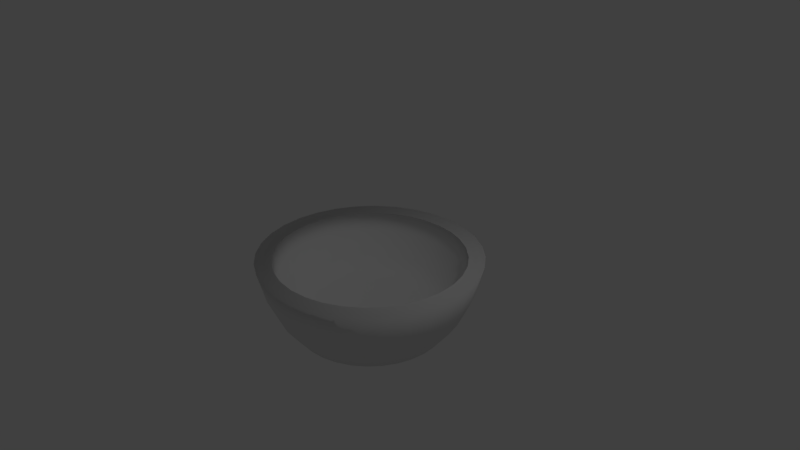 # Source: Bowl.blend  (saved by Blender 2.79.0; exported with 4.5.12 LTS)
import bpy
from mathutils import Matrix  # noqa: F401  (used for matrix-valued properties, if any)

bpy.ops.wm.read_factory_settings(use_empty=True)
scene = bpy.context.scene
scene.name = 'Scene'

# ---- collections
col_collection_1 = bpy.data.collections.new('Collection 1'); scene.collection.children.link(col_collection_1)

# ---- world
world_world = bpy.data.worlds.new('World'); scene.world = world_world
world_world.color = (0.05088, 0.05088, 0.05088)
world_world.use_sun_shadow = False
world_world.sun_shadow_jitter_overblur = 0.0
world_world.cycles.sampling_method = 'MANUAL'

# ---- cameras
cam_camera = bpy.data.cameras.new('Camera')
cam_camera.clip_end = 100.0
cam_camera.lens = 35.0
cam_camera.sensor_width = 32.0
cam_camera.sensor_height = 18.0
cam_camera.ortho_scale = 7.314
cam_camera.dof.focus_distance = 0.0
cam_camera.dof.aperture_fstop = 128.0

# ---- lights
light_lamp = bpy.data.lights.new('Lamp', 'POINT')
light_lamp.transmission_factor = 0.0
light_lamp.cutoff_distance = 30.0
light_lamp.energy = 100.0
light_lamp.shadow_buffer_clip_start = 1.001
light_lamp.shadow_soft_size = 0.1
light_lamp.shadow_maximum_resolution = 0.006
light_lamp.use_absolute_resolution = True

# ---- meshes
me_cylinder = bpy.data.meshes.new('Cylinder')
me_cylinder.from_pydata([(0.0, 1.016, -1.053), (0.7071, 0.7229, -1.053), (0.8315, 0.5714, -1.053), (0.9239, 0.3985, -1.053), (0.9808, 0.2109, -1.053), (0.5556, -0.8156, -1.053), (0.3827, -0.9081, -1.053), (-0.5556, -0.8156, -1.053), (-0.9239, -0.3669, -1.053), (-0.9808, 0.2109, -1.053), (-0.8315, 0.5714, -1.053), (-0.7071, 0.7229, -1.053), (-0.3827, 0.9397, -1.053), (-0.1951, 0.9966, -1.053), (0.8253, 1.251, -0.02309), (1.05, 1.066, -0.02309), (1.372, 0.5843, -0.02309), (1.457, 0.3056, -0.02309), (1.457, -0.274, -0.02309), (0.8253, -1.219, -0.02309), (0.2898, -1.441, -0.02309), (-0.5685, -1.357, -0.02309), (-0.8253, -1.219, -0.02309), (-1.05, -1.035, -0.02309), (-1.485, 0.01583, -0.02309), (-1.457, 0.3056, -0.02309), (-1.372, 0.5843, -0.02309), (-1.235, 0.8411, -0.02309), (-1.05, 1.066, -0.02309), (-0.8253, 1.251, -0.02309), (-0.5685, 1.388, -0.02309), (0.238, -1.18, -0.7747), (0.1951, -0.965, -1.053), (0.4668, -1.111, -0.7747), (0.6777, -0.9984, -0.7747), (0.8625, -0.8467, -0.7747), (0.7071, -0.6913, -1.053), (1.014, -0.6618, -0.7747), (0.8315, -0.5397, -1.053), (1.127, -0.451, -0.7747), (0.9239, -0.3669, -1.053), (1.196, -0.2221, -0.7747), (0.9808, -0.1793, -1.053), (1.22, 0.01583, -0.7747), (1.0, 0.01583, -1.053), (1.196, 0.2538, -0.7747), (1.127, 0.4826, -0.7747), (1.014, 0.6935, -0.7747), (0.8625, 0.8783, -0.7747), (0.6777, 1.03, -0.7747), (0.5556, 0.8473, -1.053), (0.4668, 1.143, -0.7747), (0.3827, 0.9397, -1.053), (-2.61e-08, 1.236, -0.7747), (0.238, 1.212, -0.7747), (0.1951, 0.9966, -1.053), (-3.258e-07, -0.9842, -1.053), (-4.235e-07, -1.204, -0.7747), (-0.1951, -0.965, -1.053), (-0.238, -1.18, -0.7747), (-0.3827, -0.9081, -1.053), (-0.4668, -1.111, -0.7747), (-0.6777, -0.9984, -0.7747), (-0.7071, -0.6913, -1.053), (-0.8625, -0.8467, -0.7747), (-0.8315, -0.5397, -1.053), (-1.014, -0.6618, -0.7747), (-1.127, -0.451, -0.7747), (-0.9808, -0.1793, -1.053), (-1.196, -0.2221, -0.7747), (-1.0, 0.01583, -1.053), (-1.22, 0.01583, -0.7747), (-1.196, 0.2538, -0.7747), (-0.9239, 0.3985, -1.053), (-1.127, 0.4826, -0.7747), (-1.014, 0.6935, -0.7747), (-0.8625, 0.8783, -0.7747), (-0.5556, 0.8473, -1.053), (-0.6777, 1.03, -0.7747), (-0.4668, 1.143, -0.7747), (-0.238, 1.212, -0.7747), (0.2685, 1.366, -0.4362), (-3.842e-08, 1.392, -0.4362), (0.5267, 1.287, -0.4362), (0.7646, 1.16, -0.4362), (0.9732, 0.989, -0.4362), (1.144, 0.7804, -0.4362), (1.272, 0.5425, -0.4362), (1.35, 0.2843, -0.4362), (1.376, 0.01583, -0.4362), (1.35, -0.2527, -0.4362), (1.272, -0.5108, -0.4362), (1.144, -0.7488, -0.4362), (0.9732, -0.9573, -0.4362), (0.7646, -1.128, -0.4362), (0.5267, -1.256, -0.4362), (0.2685, -1.334, -0.4362), (-4.869e-07, -1.36, -0.4362), (-0.2685, -1.334, -0.4362), (-0.5267, -1.256, -0.4362), (-0.7646, -1.128, -0.4362), (-0.9732, -0.9573, -0.4362), (-1.144, -0.7488, -0.4362), (-1.272, -0.5108, -0.4362), (-1.35, -0.2527, -0.4362), (-1.376, 0.01583, -0.4362), (-1.35, 0.2843, -0.4362), (-1.272, 0.5425, -0.4362), (-1.144, 0.7804, -0.4362), (-0.9732, 0.989, -0.4362), (-0.7646, 1.16, -0.4362), (-0.5267, 1.287, -0.4362), (-0.2685, 1.366, -0.4362), (0.2898, 1.473, -0.02309), (-4.572e-08, 1.501, -0.02309), (0.5685, 1.388, -0.02309), (1.235, 0.8411, -0.02309), (1.485, 0.01583, -0.02309), (1.372, -0.5526, -0.02309), (1.235, -0.8095, -0.02309), (1.05, -1.035, -0.02309), (0.5685, -1.357, -0.02309), (-5.298e-07, -1.47, -0.02309), (-0.2898, -1.441, -0.02309), (-1.235, -0.8095, -0.02309), (-1.372, -0.5526, -0.02309), (-1.457, -0.274, -0.02309), (-0.2898, 1.473, -0.02309), (0.7657, 1.162, -0.02309), (0.9746, 0.9904, -0.02309), (1.273, 0.5433, -0.02309), (1.352, 0.2847, -0.02309), (1.352, -0.2531, -0.02309), (0.7657, -1.13, -0.02309), (0.2689, -1.336, -0.02309), (-0.5275, -1.258, -0.02309), (-0.7657, -1.13, -0.02309), (-0.9746, -0.9588, -0.02309), (-1.378, 0.01583, -0.02309), (-1.352, 0.2847, -0.02309), (-1.273, 0.5433, -0.02309), (-1.146, 0.7816, -0.02309), (-0.9746, 0.9904, -0.02309), (-0.7657, 1.162, -0.02309), (-0.5275, 1.289, -0.02309), (0.2689, 1.368, -0.02309), (-3.631e-08, 1.394, -0.02309), (0.5275, 1.289, -0.02309), (1.146, 0.7816, -0.02309), (1.378, 0.01583, -0.02309), (1.273, -0.5116, -0.02309), (1.146, -0.7499, -0.02309), (0.9746, -0.9588, -0.02309), (0.5275, -1.258, -0.02309), (-4.854e-07, -1.362, -0.02309), (-0.2689, -1.336, -0.02309), (-1.146, -0.7499, -0.02309), (-1.273, -0.5116, -0.02309), (-1.352, -0.2531, -0.02309), (-0.2689, 1.368, -0.02309), (0.7238, 1.099, -0.2763), (0.9212, 0.937, -0.2763), (1.204, 0.5144, -0.2763), (1.278, 0.27, -0.2763), (1.278, -0.2383, -0.2763), (0.7238, -1.067, -0.2763), (0.2541, -1.262, -0.2763), (-0.4985, -1.188, -0.2763), (-0.7238, -1.067, -0.2763), (-0.9212, -0.9053, -0.2763), (-1.303, 0.01583, -0.2763), (-1.278, 0.27, -0.2763), (-1.204, 0.5144, -0.2763), (-1.083, 0.7396, -0.2763), (-0.9212, 0.937, -0.2763), (-0.7237, 1.099, -0.2763), (-0.4985, 1.219, -0.2763), (0.2541, 1.294, -0.2763), (-2.987e-08, 1.319, -0.2763), (0.4985, 1.219, -0.2763), (1.083, 0.7396, -0.2763), (1.303, 0.01583, -0.2763), (1.204, -0.4827, -0.2763), (1.083, -0.7079, -0.2763), (0.9212, -0.9053, -0.2763), (0.4985, -1.188, -0.2763), (-4.544e-07, -1.287, -0.2763), (-0.2541, -1.262, -0.2763), (-1.083, -0.7079, -0.2763), (-1.204, -0.4827, -0.2763), (-1.278, -0.2383, -0.2763), (-0.2541, 1.294, -0.2763), (0.6274, 0.9549, -0.6245), (0.7986, 0.8144, -0.6245), (1.043, 0.448, -0.6245), (1.108, 0.2362, -0.6245), (1.108, -0.2045, -0.6245), (0.6274, -0.9232, -0.6245), (0.2203, -1.092, -0.6245), (-0.4322, -1.028, -0.6245), (-0.6274, -0.9232, -0.6245), (-0.7986, -0.7828, -0.6245), (-1.129, 0.01583, -0.6245), (-1.108, 0.2362, -0.6245), (-1.043, 0.448, -0.6245), (-0.939, 0.6433, -0.6245), (-0.7986, 0.8144, -0.6245), (-0.6274, 0.9549, -0.6245), (-0.4322, 1.059, -0.6245), (0.2203, 1.123, -0.6245), (-1.4e-08, 1.145, -0.6245), (0.4322, 1.059, -0.6245), (0.939, 0.6433, -0.6245), (1.129, 0.01583, -0.6245), (1.043, -0.4164, -0.6245), (0.939, -0.6116, -0.6245), (0.7986, -0.7828, -0.6245), (0.4322, -1.028, -0.6245), (-3.82e-07, -1.114, -0.6245), (-0.2203, -1.092, -0.6245), (-0.939, -0.6116, -0.6245), (-1.043, -0.4164, -0.6245), (-1.108, -0.2045, -0.6245), (-0.2203, 1.123, -0.6245), (0.4388, 0.6726, -0.8355), (0.5585, 0.5743, -0.8355), (0.7297, 0.3181, -0.8355), (0.7747, 0.1699, -0.8355), (0.7747, -0.1383, -0.8355), (0.4388, -0.6409, -0.8355), (0.1541, -0.7589, -0.8355), (-0.3023, -0.7139, -0.8355), (-0.4388, -0.6409, -0.8355), (-0.5585, -0.5427, -0.8355), (-0.7899, 0.01583, -0.8355), (-0.7747, 0.1699, -0.8355), (-0.7297, 0.3181, -0.8355), (-0.6567, 0.4546, -0.8355), (-0.5585, 0.5743, -0.8355), (-0.4388, 0.6726, -0.8355), (-0.3023, 0.7456, -0.8355), (0.1541, 0.7905, -0.8355), (7.146e-09, 0.8057, -0.8355), (0.3023, 0.7456, -0.8355), (0.6567, 0.4546, -0.8355), (0.7899, 0.01583, -0.8355), (0.7297, -0.2864, -0.8355), (0.6567, -0.423, -0.8355), (0.5585, -0.5427, -0.8355), (0.3023, -0.7139, -0.8355), (-2.502e-07, -0.774, -0.8355), (-0.1541, -0.7589, -0.8355), (-0.6567, -0.423, -0.8355), (-0.7297, -0.2864, -0.8355), (-0.7747, -0.1383, -0.8355), (-0.1541, 0.7905, -0.8355), (6.751e-09, 0.9361, -0.981), (0.6508, 0.6666, -0.981), (0.7652, 0.5271, -0.981), (0.8503, 0.368, -0.981), (0.9026, 0.1954, -0.981), (0.5113, -0.7494, -0.981), (0.3522, -0.8344, -0.981), (-0.5113, -0.7494, -0.981), (-0.8503, -0.3364, -0.981), (-0.9026, 0.1954, -0.981), (-0.7652, 0.5271, -0.981), (-0.6508, 0.6666, -0.981), (-0.3522, 0.8661, -0.981), (-0.1795, 0.9185, -0.981), (0.219, -1.085, -0.725), (0.1795, -0.8868, -0.981), (0.4296, -1.021, -0.725), (0.6237, -0.9176, -0.725), (0.7938, -0.778, -0.725), (0.6508, -0.6349, -0.981), (0.9334, -0.6078, -0.725), (0.7652, -0.4955, -0.981), (1.037, -0.4138, -0.725), (0.8503, -0.3364, -0.981), (1.101, -0.2032, -0.725), (0.9026, -0.1637, -0.981), (1.123, 0.01583, -0.725), (0.9203, 0.01583, -0.981), (1.101, 0.2348, -0.725), (1.037, 0.4454, -0.725), (0.9334, 0.6395, -0.725), (0.7938, 0.8096, -0.725), (0.6237, 0.9492, -0.725), (0.5113, 0.781, -0.981), (0.4296, 1.053, -0.725), (0.3522, 0.8661, -0.981), (-1.727e-08, 1.138, -0.725), (0.219, 1.117, -0.725), (0.1795, 0.9185, -0.981), (-2.931e-07, -0.9045, -0.981), (-3.83e-07, -1.107, -0.725), (-0.1795, -0.8868, -0.981), (-0.219, -1.085, -0.725), (-0.3522, -0.8344, -0.981), (-0.4296, -1.021, -0.725), (-0.6237, -0.9176, -0.725), (-0.6508, -0.6349, -0.981), (-0.7938, -0.7779, -0.725), (-0.7652, -0.4955, -0.981), (-0.9334, -0.6078, -0.725), (-1.037, -0.4138, -0.725), (-0.9026, -0.1637, -0.981), (-1.101, -0.2032, -0.725), (-0.9203, 0.01583, -0.981), (-1.123, 0.01583, -0.725), (-1.101, 0.2348, -0.725), (-0.8503, 0.368, -0.981), (-1.037, 0.4454, -0.725), (-0.9334, 0.6395, -0.725), (-0.7938, 0.8096, -0.725), (-0.5113, 0.781, -0.981), (-0.6237, 0.9492, -0.725), (-0.4296, 1.053, -0.725), (-0.219, 1.117, -0.725), (0.2471, 1.258, -0.4135), (-2.86e-08, 1.282, -0.4135), (0.4847, 1.186, -0.4135), (0.7037, 1.069, -0.4135), (0.8956, 0.9114, -0.4135), (1.053, 0.7195, -0.4135), (1.17, 0.5005, -0.4135), (1.242, 0.2629, -0.4135), (1.267, 0.01583, -0.4135), (1.242, -0.2313, -0.4135), (1.17, -0.4689, -0.4135), (1.053, -0.6879, -0.4135), (0.8956, -0.8798, -0.4135), (0.7037, -1.037, -0.4135), (0.4847, -1.154, -0.4135), (0.2471, -1.226, -0.4135), (-4.413e-07, -1.251, -0.4135), (-0.2471, -1.226, -0.4135), (-0.4847, -1.154, -0.4135), (-0.7037, -1.037, -0.4135), (-0.8956, -0.8798, -0.4135), (-1.053, -0.6879, -0.4135), (-1.17, -0.4689, -0.4135), (-1.242, -0.2313, -0.4135), (-1.267, 0.01583, -0.4135), (-1.242, 0.2629, -0.4135), (-1.17, 0.5005, -0.4135), (-1.053, 0.7195, -0.4135), (-0.8956, 0.9114, -0.4135), (-0.7037, 1.069, -0.4135), (-0.4847, 1.186, -0.4135), (-0.2471, 1.258, -0.4135), (0.7047, 1.071, -0.03328), (0.8969, 0.9128, -0.03328), (1.172, 0.5012, -0.03328), (1.244, 0.2633, -0.03328), (1.244, -0.2316, -0.03328), (0.7047, -1.039, -0.03328), (0.2475, -1.228, -0.03328), (-0.4854, -1.156, -0.03328), (-0.7047, -1.039, -0.03328), (-0.8969, -0.8811, -0.03328), (-1.268, 0.01583, -0.03328), (-1.244, 0.2633, -0.03328), (-1.172, 0.5013, -0.03328), (-1.055, 0.7206, -0.03328), (-0.8969, 0.9128, -0.03328), (-0.7047, 1.071, -0.03328), (-0.4854, 1.188, -0.03328), (0.2475, 1.26, -0.03328), (-2.666e-08, 1.284, -0.03328), (0.4854, 1.188, -0.03328), (1.055, 0.7206, -0.03328), (1.268, 0.01583, -0.03328), (1.172, -0.4696, -0.03328), (1.055, -0.6889, -0.03328), (0.8969, -0.8811, -0.03328), (0.4854, -1.156, -0.03328), (-4.4e-07, -1.253, -0.03328), (-0.2475, -1.228, -0.03328), (-1.055, -0.6889, -0.03328), (-1.172, -0.4696, -0.03328), (-1.244, -0.2316, -0.03328), (-0.2475, 1.26, -0.03328), (0.6661, 1.013, -0.2663), (0.8478, 0.8636, -0.2663), (1.108, 0.4746, -0.2663), (1.176, 0.2497, -0.2663), (1.176, -0.2181, -0.2663), (0.6661, -0.981, -0.2663), (0.2339, -1.16, -0.2663), (-0.4588, -1.092, -0.2663), (-0.6661, -0.981, -0.2663), (-0.8478, -0.8319, -0.2663), (-1.199, 0.01583, -0.2663), (-1.176, 0.2497, -0.2663), (-1.108, 0.4746, -0.2663), (-0.9969, 0.6819, -0.2663), (-0.8478, 0.8636, -0.2663), (-0.6661, 1.013, -0.2663), (-0.4588, 1.123, -0.2663), (0.2339, 1.192, -0.2663), (-2.074e-08, 1.215, -0.2663), (0.4588, 1.123, -0.2663), (0.9969, 0.6819, -0.2663), (1.199, 0.01583, -0.2663), (1.108, -0.443, -0.2663), (0.9969, -0.6503, -0.2663), (0.8478, -0.8319, -0.2663), (0.4588, -1.092, -0.2663), (-4.114e-07, -1.183, -0.2663), (-0.2339, -1.16, -0.2663), (-0.9969, -0.6503, -0.2663), (-1.108, -0.443, -0.2663), (-1.176, -0.2181, -0.2663), (-0.2339, 1.192, -0.2663), (0.5775, 0.88, -0.5867), (0.735, 0.7508, -0.5867), (0.9603, 0.4136, -0.5867), (1.019, 0.2186, -0.5867), (1.019, -0.1869, -0.5867), (0.5775, -0.8484, -0.5867), (0.2028, -1.004, -0.5867), (-0.3978, -0.9444, -0.5867), (-0.5775, -0.8484, -0.5867), (-0.735, -0.7191, -0.5867), (-1.039, 0.01583, -0.5867), (-1.019, 0.2186, -0.5867), (-0.9603, 0.4136, -0.5867), (-0.8642, 0.5933, -0.5867), (-0.735, 0.7508, -0.5867), (-0.5774, 0.88, -0.5867), (-0.3978, 0.9761, -0.5867), (0.2028, 1.035, -0.5867), (-6.136e-09, 1.055, -0.5867), (0.3978, 0.9761, -0.5867), (0.8642, 0.5933, -0.5867), (1.039, 0.01583, -0.5867), (0.9603, -0.3819, -0.5867), (0.8642, -0.5616, -0.5867), (0.735, -0.7191, -0.5867), (0.3978, -0.9444, -0.5867), (-3.448e-07, -1.024, -0.5867), (-0.2028, -1.004, -0.5867), (-0.8642, -0.5616, -0.5867), (-0.9603, -0.3819, -0.5867), (-1.019, -0.1869, -0.5867), (-0.2028, 1.035, -0.5867), (0.4039, 0.6202, -0.7809), (0.514, 0.5298, -0.7809), (0.6716, 0.294, -0.7809), (0.713, 0.1576, -0.7809), (0.713, -0.126, -0.7809), (0.4039, -0.5886, -0.7809), (0.1418, -0.6971, -0.7809), (-0.2782, -0.6558, -0.7809), (-0.4039, -0.5886, -0.7809), (-0.514, -0.4982, -0.7809), (-0.7269, 0.01583, -0.7809), (-0.713, 0.1576, -0.7809), (-0.6716, 0.294, -0.7809), (-0.6044, 0.4197, -0.7809), (-0.514, 0.5298, -0.7809), (-0.4039, 0.6202, -0.7809), (-0.2782, 0.6874, -0.7809), (0.1418, 0.7288, -0.7809), (1.333e-08, 0.7427, -0.7809), (0.2782, 0.6874, -0.7809), (0.6044, 0.4197, -0.7809), (0.7269, 0.01583, -0.7809), (0.6716, -0.2624, -0.7809), (0.6044, -0.388, -0.7809), (0.514, -0.4982, -0.7809), (0.2782, -0.6558, -0.7809), (-2.235e-07, -0.7111, -0.7809), (-0.1418, -0.6971, -0.7809), (-0.6044, -0.388, -0.7809), (-0.6716, -0.2624, -0.7809), (-0.713, -0.126, -0.7809), (-0.1418, 0.7288, -0.7809)], [], [(0, 55, 52, 50, 1, 2, 3, 4, 44, 42, 40, 38, 36, 5, 6, 32, 56, 58, 60, 7, 63, 65, 8, 68, 70, 9, 73, 10, 11, 77, 12, 13), (13, 80, 53, 0), (12, 79, 80, 13), (49, 51, 83, 84), (77, 78, 79, 12), (11, 76, 78, 77), (10, 75, 76, 11), (73, 74, 75, 10), (9, 72, 74, 73), (70, 71, 72, 9), (68, 69, 71, 70), (8, 67, 69, 68), (65, 66, 67, 8), (63, 64, 66, 65), (7, 62, 64, 63), (60, 61, 62, 7), (58, 59, 61, 60), (56, 57, 59, 58), (32, 31, 57, 56), (6, 33, 31, 32), (5, 34, 33, 6), (36, 35, 34, 5), (38, 37, 35, 36), (40, 39, 37, 38), (42, 41, 39, 40), (44, 43, 41, 42), (4, 45, 43, 44), (3, 46, 45, 4), (2, 47, 46, 3), (1, 48, 47, 2), (50, 49, 48, 1), (52, 51, 49, 50), (55, 54, 51, 52), (0, 53, 54, 55), (101, 100, 22, 23), (35, 37, 92, 93), (66, 64, 101, 102), (79, 78, 110, 111), (43, 45, 88, 89), (59, 57, 97, 98), (74, 72, 106, 107), (48, 49, 84, 85), (34, 35, 93, 94), (67, 66, 102, 103), (80, 79, 111, 112), (41, 43, 89, 90), (61, 59, 98, 99), (75, 74, 107, 108), (47, 48, 85, 86), (33, 34, 94, 95), (69, 67, 103, 104), (54, 53, 82, 81), (53, 80, 112, 82), (39, 41, 90, 91), (62, 61, 99, 100), (76, 75, 108, 109), (46, 47, 86, 87), (31, 33, 95, 96), (71, 69, 104, 105), (51, 54, 81, 83), (37, 39, 91, 92), (64, 62, 100, 101), (78, 76, 109, 110), (45, 46, 87, 88), (57, 31, 96, 97), (72, 71, 105, 106), (88, 87, 16, 17), (102, 101, 23, 124), (89, 88, 17, 117), (103, 102, 124, 125), (90, 89, 117, 18), (104, 103, 125, 126), (91, 90, 18, 118), (105, 104, 126, 24), (92, 91, 118, 119), (106, 105, 24, 25), (93, 92, 119, 120), (107, 106, 25, 26), (94, 93, 120, 19), (108, 107, 26, 27), (95, 94, 19, 121), (81, 82, 114, 113), (109, 108, 27, 28), (96, 95, 121, 20), (83, 81, 113, 115), (110, 109, 28, 29), (97, 96, 20, 122), (84, 83, 115, 14), (111, 110, 29, 30), (98, 97, 122, 123), (85, 84, 14, 15), (112, 111, 30, 127), (99, 98, 123, 21), (86, 85, 15, 116), (82, 112, 127, 114), (100, 99, 21, 22), (87, 86, 116, 16), (121, 19, 133, 153), (123, 122, 154, 155), (26, 25, 139, 140), (20, 121, 153, 134), (125, 124, 156, 157), (27, 26, 140, 141), (122, 20, 134, 154), (126, 125, 157, 158), (28, 27, 141, 142), (21, 123, 155, 135), (29, 28, 142, 143), (114, 127, 159, 146), (124, 23, 137, 156), (30, 29, 143, 144), (24, 126, 158, 138), (127, 30, 144, 159), (14, 115, 147, 128), (116, 15, 129, 148), (16, 116, 148, 130), (15, 14, 128, 129), (117, 17, 131, 149), (113, 114, 146, 145), (17, 16, 130, 131), (18, 117, 149, 132), (115, 113, 145, 147), (22, 21, 135, 136), (118, 18, 132, 150), (119, 118, 150, 151), (23, 22, 136, 137), (19, 120, 152, 133), (120, 119, 151, 152), (25, 24, 138, 139), (136, 168, 167, 135), (156, 188, 169, 137), (158, 190, 189, 157), (137, 169, 168, 136), (138, 170, 190, 158), (146, 178, 191, 159), (139, 171, 170, 138), (159, 191, 176, 144), (128, 160, 179, 147), (140, 172, 171, 139), (148, 180, 161, 129), (141, 173, 172, 140), (130, 162, 180, 148), (142, 174, 173, 141), (149, 181, 163, 131), (143, 175, 174, 142), (132, 164, 181, 149), (144, 176, 175, 143), (150, 182, 164, 132), (145, 177, 178, 146), (133, 165, 184, 152), (147, 179, 177, 145), (153, 185, 165, 133), (151, 183, 182, 150), (134, 166, 185, 153), (152, 184, 183, 151), (129, 161, 160, 128), (154, 186, 166, 134), (155, 187, 186, 154), (131, 163, 162, 130), (135, 167, 187, 155), (157, 189, 188, 156), (172, 204, 203, 171), (180, 212, 193, 161), (173, 205, 204, 172), (162, 194, 212, 180), (174, 206, 205, 173), (181, 213, 195, 163), (175, 207, 206, 174), (164, 196, 213, 181), (176, 208, 207, 175), (182, 214, 196, 164), (177, 209, 210, 178), (165, 197, 216, 184), (179, 211, 209, 177), (185, 217, 197, 165), (183, 215, 214, 182), (166, 198, 217, 185), (184, 216, 215, 183), (161, 193, 192, 160), (186, 218, 198, 166), (187, 219, 218, 186), (163, 195, 194, 162), (167, 199, 219, 187), (189, 221, 220, 188), (168, 200, 199, 167), (188, 220, 201, 169), (190, 222, 221, 189), (169, 201, 200, 168), (170, 202, 222, 190), (178, 210, 223, 191), (171, 203, 202, 170), (191, 223, 208, 176), (160, 192, 211, 179), (207, 239, 238, 206), (196, 228, 245, 213), (208, 240, 239, 207), (214, 246, 228, 196), (209, 241, 242, 210), (197, 229, 248, 216), (211, 243, 241, 209), (217, 249, 229, 197), (215, 247, 246, 214), (198, 230, 249, 217), (216, 248, 247, 215), (193, 225, 224, 192), (218, 250, 230, 198), (219, 251, 250, 218), (195, 227, 226, 194), (199, 231, 251, 219), (221, 253, 252, 220), (200, 232, 231, 199), (220, 252, 233, 201), (222, 254, 253, 221), (201, 233, 232, 200), (202, 234, 254, 222), (210, 242, 255, 223), (203, 235, 234, 202), (223, 255, 240, 208), (192, 224, 243, 211), (204, 236, 235, 203), (212, 244, 225, 193), (205, 237, 236, 204), (194, 226, 244, 212), (206, 238, 237, 205), (213, 245, 227, 195), (225, 244, 226, 227, 245, 228, 246, 247, 248, 229, 249, 230, 250, 251, 231, 232, 233, 252, 253, 254, 234, 235, 236, 237, 238, 239, 240, 255, 242, 241, 243, 224), (256, 294, 291, 289, 257, 258, 259, 260, 283, 281, 279, 277, 275, 261, 262, 271, 295, 297, 299, 263, 302, 304, 264, 307, 309, 265, 312, 266, 267, 316, 268, 269), (269, 319, 292, 256), (268, 318, 319, 269), (288, 290, 322, 323), (316, 317, 318, 268), (267, 315, 317, 316), (266, 314, 315, 267), (312, 313, 314, 266), (265, 311, 313, 312), (309, 310, 311, 265), (307, 308, 310, 309), (264, 306, 308, 307), (304, 305, 306, 264), (302, 303, 305, 304), (263, 301, 303, 302), (299, 300, 301, 263), (297, 298, 300, 299), (295, 296, 298, 297), (271, 270, 296, 295), (262, 272, 270, 271), (261, 273, 272, 262), (275, 274, 273, 261), (277, 276, 274, 275), (279, 278, 276, 277), (281, 280, 278, 279), (283, 282, 280, 281), (260, 284, 282, 283), (259, 285, 284, 260), (258, 286, 285, 259), (257, 287, 286, 258), (289, 288, 287, 257), (291, 290, 288, 289), (294, 293, 290, 291), (256, 292, 293, 294), (340, 339, 136, 137), (274, 276, 331, 332), (305, 303, 340, 341), (318, 317, 349, 350), (282, 284, 327, 328), (298, 296, 336, 337), (313, 311, 345, 346), (287, 288, 323, 324), (273, 274, 332, 333), (306, 305, 341, 342), (319, 318, 350, 351), (280, 282, 328, 329), (300, 298, 337, 338), (314, 313, 346, 347), (286, 287, 324, 325), (272, 273, 333, 334), (308, 306, 342, 343), (293, 292, 321, 320), (292, 319, 351, 321), (278, 280, 329, 330), (301, 300, 338, 339), (315, 314, 347, 348), (285, 286, 325, 326), (270, 272, 334, 335), (310, 308, 343, 344), (290, 293, 320, 322), (276, 278, 330, 331), (303, 301, 339, 340), (317, 315, 348, 349), (284, 285, 326, 327), (296, 270, 335, 336), (311, 310, 344, 345), (327, 326, 130, 131), (341, 340, 137, 156), (328, 327, 131, 149), (342, 341, 156, 157), (329, 328, 149, 132), (343, 342, 157, 158), (330, 329, 132, 150), (344, 343, 158, 138), (331, 330, 150, 151), (345, 344, 138, 139), (332, 331, 151, 152), (346, 345, 139, 140), (333, 332, 152, 133), (347, 346, 140, 141), (334, 333, 133, 153), (320, 321, 146, 145), (348, 347, 141, 142), (335, 334, 153, 134), (322, 320, 145, 147), (349, 348, 142, 143), (336, 335, 134, 154), (323, 322, 147, 128), (350, 349, 143, 144), (337, 336, 154, 155), (324, 323, 128, 129), (351, 350, 144, 159), (338, 337, 155, 135), (325, 324, 129, 148), (321, 351, 159, 146), (339, 338, 135, 136), (326, 325, 148, 130), (153, 133, 357, 377), (155, 154, 378, 379), (140, 139, 363, 364), (134, 153, 377, 358), (157, 156, 380, 381), (141, 140, 364, 365), (154, 134, 358, 378), (158, 157, 381, 382), (142, 141, 365, 366), (135, 155, 379, 359), (143, 142, 366, 367), (146, 159, 383, 370), (156, 137, 361, 380), (144, 143, 367, 368), (138, 158, 382, 362), (159, 144, 368, 383), (128, 147, 371, 352), (148, 129, 353, 372), (130, 148, 372, 354), (129, 128, 352, 353), (149, 131, 355, 373), (145, 146, 370, 369), (131, 130, 354, 355), (132, 149, 373, 356), (147, 145, 369, 371), (136, 135, 359, 360), (150, 132, 356, 374), (151, 150, 374, 375), (137, 136, 360, 361), (133, 152, 376, 357), (152, 151, 375, 376), (139, 138, 362, 363), (360, 392, 391, 359), (380, 412, 393, 361), (382, 414, 413, 381), (361, 393, 392, 360), (362, 394, 414, 382), (370, 402, 415, 383), (363, 395, 394, 362), (383, 415, 400, 368), (352, 384, 403, 371), (364, 396, 395, 363), (372, 404, 385, 353), (365, 397, 396, 364), (354, 386, 404, 372), (366, 398, 397, 365), (373, 405, 387, 355), (367, 399, 398, 366), (356, 388, 405, 373), (368, 400, 399, 367), (374, 406, 388, 356), (369, 401, 402, 370), (357, 389, 408, 376), (371, 403, 401, 369), (377, 409, 389, 357), (375, 407, 406, 374), (358, 390, 409, 377), (376, 408, 407, 375), (353, 385, 384, 352), (378, 410, 390, 358), (379, 411, 410, 378), (355, 387, 386, 354), (359, 391, 411, 379), (381, 413, 412, 380), (396, 428, 427, 395), (404, 436, 417, 385), (397, 429, 428, 396), (386, 418, 436, 404), (398, 430, 429, 397), (405, 437, 419, 387), (399, 431, 430, 398), (388, 420, 437, 405), (400, 432, 431, 399), (406, 438, 420, 388), (401, 433, 434, 402), (389, 421, 440, 408), (403, 435, 433, 401), (409, 441, 421, 389), (407, 439, 438, 406), (390, 422, 441, 409), (408, 440, 439, 407), (385, 417, 416, 384), (410, 442, 422, 390), (411, 443, 442, 410), (387, 419, 418, 386), (391, 423, 443, 411), (413, 445, 444, 412), (392, 424, 423, 391), (412, 444, 425, 393), (414, 446, 445, 413), (393, 425, 424, 392), (394, 426, 446, 414), (402, 434, 447, 415), (395, 427, 426, 394), (415, 447, 432, 400), (384, 416, 435, 403), (431, 463, 462, 430), (420, 452, 469, 437), (432, 464, 463, 431), (438, 470, 452, 420), (433, 465, 466, 434), (421, 453, 472, 440), (435, 467, 465, 433), (441, 473, 453, 421), (439, 471, 470, 438), (422, 454, 473, 441), (440, 472, 471, 439), (417, 449, 448, 416), (442, 474, 454, 422), (443, 475, 474, 442), (419, 451, 450, 418), (423, 455, 475, 443), (445, 477, 476, 444), (424, 456, 455, 423), (444, 476, 457, 425), (446, 478, 477, 445), (425, 457, 456, 424), (426, 458, 478, 446), (434, 466, 479, 447), (427, 459, 458, 426), (447, 479, 464, 432), (416, 448, 467, 435), (428, 460, 459, 427), (436, 468, 449, 417), (429, 461, 460, 428), (418, 450, 468, 436), (430, 462, 461, 429), (437, 469, 451, 419), (449, 468, 450, 451, 469, 452, 470, 471, 472, 453, 473, 454, 474, 475, 455, 456, 457, 476, 477, 478, 458, 459, 460, 461, 462, 463, 464, 479, 466, 465, 467, 448)])
me_cylinder.polygons.foreach_set('use_smooth', [True] * 452)
me_cylinder.use_remesh_preserve_volume = False
me_cylinder.use_remesh_preserve_attributes = False
me_cylinder.use_mirror_vertex_groups = False
me_cylinder.update()

# ---- objects
ob_cylinder = bpy.data.objects.new('Cylinder', me_cylinder)
ob_lamp = bpy.data.objects.new('Lamp', light_lamp)
ob_camera = bpy.data.objects.new('Camera', cam_camera)

# ---- transforms, parenting, visibility, modifiers, constraints
ob_cylinder.location = (0.0, 0.0, 0.0)
ob_cylinder.lineart.crease_threshold = 0.0
ob_lamp.location = (4.076, 1.005, 5.904)
ob_lamp.rotation_euler = (0.6503, 0.05522, 1.866)
ob_lamp.lock_rotations_4d = False
ob_lamp.empty_display_type = 'ARROWS'
ob_lamp.color = (0.0, 0.0, 0.0, 0.0)
ob_lamp.lineart.crease_threshold = 0.0
ob_camera.location = (7.481, -6.508, 5.344)
ob_camera.rotation_euler = (1.109, 0.0, 0.8149)
ob_camera.lock_rotations_4d = False
ob_camera.empty_display_type = 'ARROWS'
ob_camera.color = (0.0, 0.0, 0.0, 0.0)
ob_camera.display_type = 'WIRE'
ob_camera.lineart.crease_threshold = 0.0

# ---- collection membership
col_collection_1.objects.link(ob_cylinder)
col_collection_1.objects.link(ob_lamp)
col_collection_1.objects.link(ob_camera)

# ---- scene / render settings (as saved in the file)
scene.camera = ob_camera
scene.frame_start = 1; scene.frame_end = 250; scene.frame_set(1)
scene.render.engine = 'BLENDER_EEVEE_NEXT'
scene.render.resolution_percentage = 50
scene.render.dither_intensity = 0.0
scene.cycles.use_denoising = False
scene.cycles.samples = 128
scene.cycles.sampling_pattern = 'TABULATED_SOBOL'
scene.cycles.use_adaptive_sampling = False
scene.cycles.use_light_tree = False
scene.cycles.blur_glossy = 0.0
scene.cycles.sample_clamp_indirect = 0.0
scene.view_settings.view_transform = 'Standard'
bpy.context.view_layer.update()
